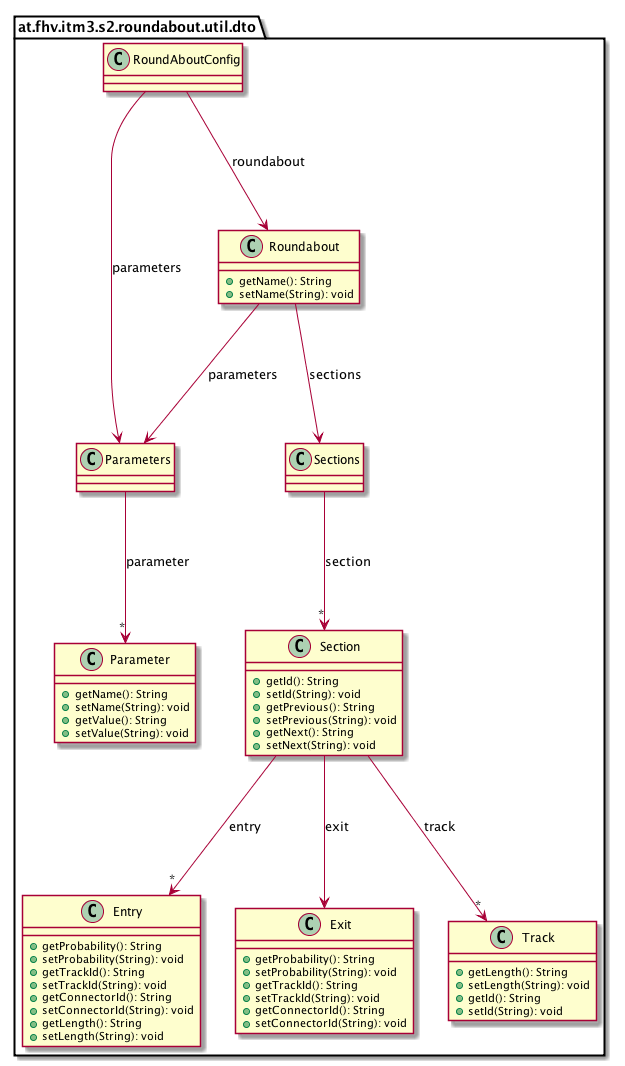

The diagram above was rendered by PlantUML. Its source (embedded in the PNG):
@startuml

    namespace at.fhv.itm3.s2.roundabout.util.dto {

        class Entry [[../../../../../at/fhv/itm3/s2/roundabout/util/dto/Entry.html]] {
            +getProbability(): String
            +setProbability(String): void
            +getTrackId(): String
            +setTrackId(String): void
            +getConnectorId(): String
            +setConnectorId(String): void
            +getLength(): String
            +setLength(String): void
        }

        class Exit [[../../../../../at/fhv/itm3/s2/roundabout/util/dto/Exit.html]] {
            +getProbability(): String
            +setProbability(String): void
            +getTrackId(): String
            +setTrackId(String): void
            +getConnectorId(): String
            +setConnectorId(String): void
        }

        class Parameters [[../../../../../at/fhv/itm3/s2/roundabout/util/dto/Parameters.html]] {
        }

        class Section [[../../../../../at/fhv/itm3/s2/roundabout/util/dto/Section.html]] {
            +getId(): String
            +setId(String): void
            +getPrevious(): String
            +setPrevious(String): void
            +getNext(): String
            +setNext(String): void
        }

        class Roundabout [[../../../../../at/fhv/itm3/s2/roundabout/util/dto/Roundabout.html]] {
            +getName(): String
            +setName(String): void
        }

        class Sections [[../../../../../at/fhv/itm3/s2/roundabout/util/dto/Sections.html]] {
        }

        class RoundAboutConfig [[../../../../../at/fhv/itm3/s2/roundabout/util/dto/RoundAboutConfig.html]] {
        }

        class Parameter [[../../../../../at/fhv/itm3/s2/roundabout/util/dto/Parameter.html]] {
            +getName(): String
            +setName(String): void
            +getValue(): String
            +setValue(String): void
        }

        class Track [[../../../../../at/fhv/itm3/s2/roundabout/util/dto/Track.html]] {
            +getLength(): String
            +setLength(String): void
            +getId(): String
            +setId(String): void
        }

        Parameters --> "*" Parameter: parameter

        Section --> "*" Entry: entry

        Section --> Exit: exit

        Section --> "*" Track: track

        Roundabout --> Parameters: parameters

        Roundabout --> Sections: sections

        Sections --> "*" Section: section

        RoundAboutConfig --> Parameters: parameters

        RoundAboutConfig --> Roundabout: roundabout

    }

@enduml